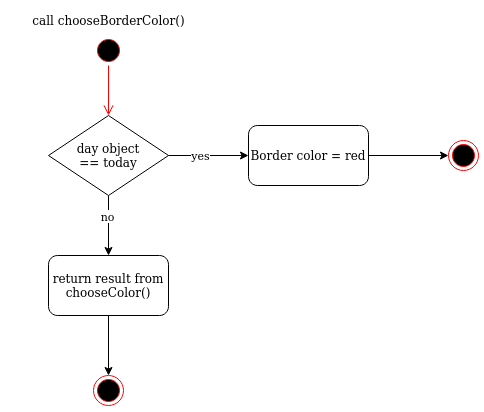

The diagram above was exported from draw.io. Its source (the exported page's mxGraphModel, read from the mxfile embedded in the PNG):
<mxGraphModel dx="1182" dy="628" grid="1" gridSize="10" guides="1" tooltips="1" connect="1" arrows="1" fold="1" page="1" pageScale="1" pageWidth="827" pageHeight="1169" math="0" shadow="0">
  <root>
    <mxCell id="0" />
    <mxCell id="1" parent="0" />
    <mxCell id="CmWPzYACNhTOVozRIuQt-3" value="" style="ellipse;html=1;shape=startState;fillColor=#000000;strokeColor=#ff0000;" parent="1" vertex="1">
      <mxGeometry x="365" y="40" width="30" height="30" as="geometry" />
    </mxCell>
    <mxCell id="CmWPzYACNhTOVozRIuQt-4" value="" style="edgeStyle=orthogonalEdgeStyle;html=1;verticalAlign=bottom;endArrow=open;endSize=8;strokeColor=#ff0000;rounded=0;entryX=0.5;entryY=0;entryDx=0;entryDy=0;" parent="1" source="CmWPzYACNhTOVozRIuQt-3" target="CmWPzYACNhTOVozRIuQt-7" edge="1">
      <mxGeometry relative="1" as="geometry">
        <mxPoint x="375" y="130" as="targetPoint" />
      </mxGeometry>
    </mxCell>
    <mxCell id="CmWPzYACNhTOVozRIuQt-6" value="call chooseBorderColor()" style="text;html=1;strokeColor=none;fillColor=none;align=center;verticalAlign=middle;whiteSpace=wrap;rounded=0;" parent="1" vertex="1">
      <mxGeometry x="277.5" y="10" width="205" height="30" as="geometry" />
    </mxCell>
    <mxCell id="CmWPzYACNhTOVozRIuQt-10" value="" style="edgeStyle=orthogonalEdgeStyle;rounded=0;orthogonalLoop=1;jettySize=auto;html=1;exitX=1;exitY=0.5;exitDx=0;exitDy=0;entryX=0;entryY=0.5;entryDx=0;entryDy=0;" parent="1" source="CmWPzYACNhTOVozRIuQt-7" target="CmWPzYACNhTOVozRIuQt-9" edge="1">
      <mxGeometry relative="1" as="geometry" />
    </mxCell>
    <mxCell id="CmWPzYACNhTOVozRIuQt-21" value="yes" style="edgeLabel;html=1;align=center;verticalAlign=middle;resizable=0;points=[];" parent="CmWPzYACNhTOVozRIuQt-10" vertex="1" connectable="0">
      <mxGeometry x="-0.2086" relative="1" as="geometry">
        <mxPoint as="offset" />
      </mxGeometry>
    </mxCell>
    <mxCell id="CmWPzYACNhTOVozRIuQt-22" style="edgeStyle=orthogonalEdgeStyle;rounded=0;orthogonalLoop=1;jettySize=auto;html=1;exitX=0.5;exitY=1;exitDx=0;exitDy=0;entryX=0.5;entryY=0;entryDx=0;entryDy=0;" parent="1" source="CmWPzYACNhTOVozRIuQt-7" target="CmWPzYACNhTOVozRIuQt-20" edge="1">
      <mxGeometry relative="1" as="geometry" />
    </mxCell>
    <mxCell id="CmWPzYACNhTOVozRIuQt-23" value="no" style="edgeLabel;html=1;align=center;verticalAlign=middle;resizable=0;points=[];" parent="CmWPzYACNhTOVozRIuQt-22" vertex="1" connectable="0">
      <mxGeometry x="-0.3026" y="-1" relative="1" as="geometry">
        <mxPoint as="offset" />
      </mxGeometry>
    </mxCell>
    <mxCell id="CmWPzYACNhTOVozRIuQt-7" value="&lt;div&gt;day object &lt;br&gt;&lt;/div&gt;&lt;div&gt;== today&lt;/div&gt;" style="rhombus;whiteSpace=wrap;html=1;" parent="1" vertex="1">
      <mxGeometry x="320" y="120" width="120" height="80" as="geometry" />
    </mxCell>
    <mxCell id="CmWPzYACNhTOVozRIuQt-19" style="edgeStyle=orthogonalEdgeStyle;rounded=0;orthogonalLoop=1;jettySize=auto;html=1;exitX=1;exitY=0.5;exitDx=0;exitDy=0;entryX=0;entryY=0.5;entryDx=0;entryDy=0;" parent="1" source="CmWPzYACNhTOVozRIuQt-9" target="CmWPzYACNhTOVozRIuQt-18" edge="1">
      <mxGeometry relative="1" as="geometry" />
    </mxCell>
    <mxCell id="CmWPzYACNhTOVozRIuQt-9" value="Border color = red" style="rounded=1;whiteSpace=wrap;html=1;" parent="1" vertex="1">
      <mxGeometry x="520" y="130" width="120" height="60" as="geometry" />
    </mxCell>
    <mxCell id="CmWPzYACNhTOVozRIuQt-18" value="" style="ellipse;html=1;shape=endState;fillColor=#000000;strokeColor=#ff0000;" parent="1" vertex="1">
      <mxGeometry x="720" y="145" width="30" height="30" as="geometry" />
    </mxCell>
    <mxCell id="CmWPzYACNhTOVozRIuQt-25" style="edgeStyle=orthogonalEdgeStyle;rounded=0;orthogonalLoop=1;jettySize=auto;html=1;exitX=0.5;exitY=1;exitDx=0;exitDy=0;entryX=0.5;entryY=0;entryDx=0;entryDy=0;" parent="1" source="CmWPzYACNhTOVozRIuQt-20" target="CmWPzYACNhTOVozRIuQt-24" edge="1">
      <mxGeometry relative="1" as="geometry" />
    </mxCell>
    <mxCell id="CmWPzYACNhTOVozRIuQt-20" value="return result from chooseColor()" style="rounded=1;whiteSpace=wrap;html=1;" parent="1" vertex="1">
      <mxGeometry x="320" y="260" width="120" height="60" as="geometry" />
    </mxCell>
    <mxCell id="CmWPzYACNhTOVozRIuQt-24" value="" style="ellipse;html=1;shape=endState;fillColor=#000000;strokeColor=#ff0000;" parent="1" vertex="1">
      <mxGeometry x="365" y="380" width="30" height="30" as="geometry" />
    </mxCell>
  </root>
</mxGraphModel>